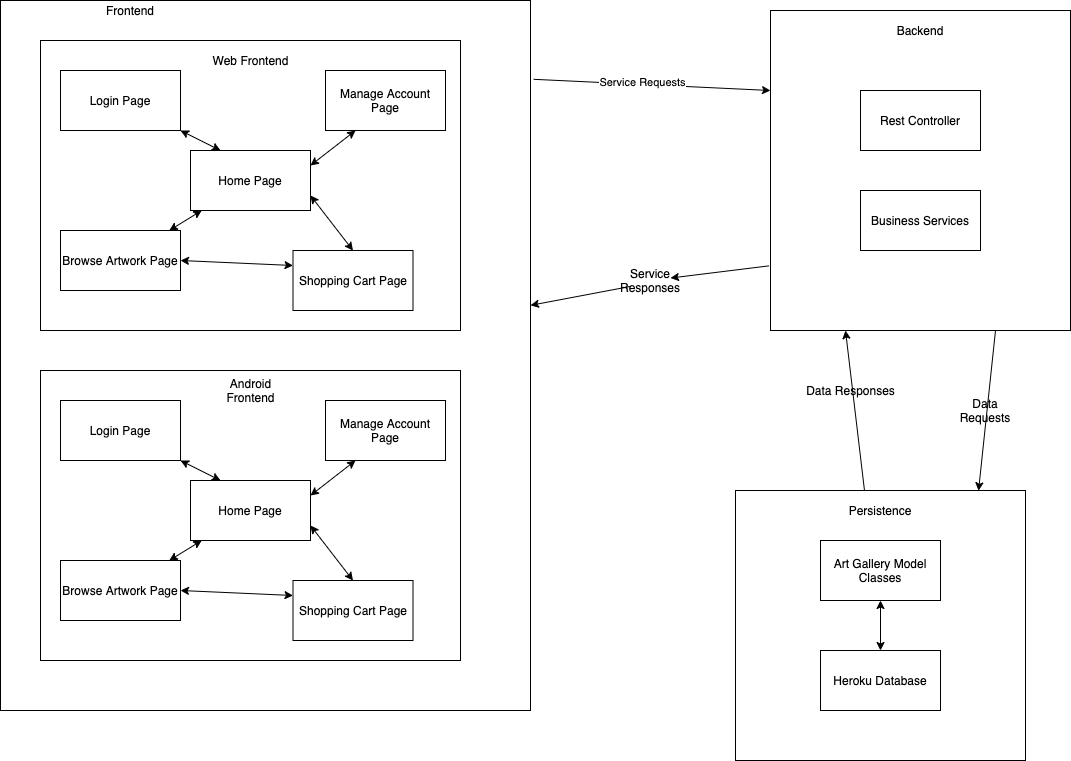

The diagram above was exported from draw.io. Its source (the exported page's mxGraphModel, read from the mxfile embedded in the PNG):
<mxGraphModel dx="1892" dy="1060" grid="1" gridSize="10" guides="1" tooltips="1" connect="1" arrows="1" fold="1" page="1" pageScale="1" pageWidth="690" pageHeight="980" math="0" shadow="0">
  <root>
    <mxCell id="WIyWlLk6GJQsqaUBKTNV-0" />
    <mxCell id="WIyWlLk6GJQsqaUBKTNV-1" parent="WIyWlLk6GJQsqaUBKTNV-0" />
    <mxCell id="o5zN-8nrDkbqEdKlQTl6-0" value="" style="rounded=0;whiteSpace=wrap;html=1;" vertex="1" parent="WIyWlLk6GJQsqaUBKTNV-1">
      <mxGeometry x="765" y="530" width="290" height="270" as="geometry" />
    </mxCell>
    <mxCell id="o5zN-8nrDkbqEdKlQTl6-1" value="Persistence" style="text;html=1;strokeColor=none;fillColor=none;align=center;verticalAlign=middle;whiteSpace=wrap;rounded=0;" vertex="1" parent="WIyWlLk6GJQsqaUBKTNV-1">
      <mxGeometry x="890" y="540" width="40" height="20" as="geometry" />
    </mxCell>
    <mxCell id="o5zN-8nrDkbqEdKlQTl6-3" value="" style="rounded=0;whiteSpace=wrap;html=1;" vertex="1" parent="WIyWlLk6GJQsqaUBKTNV-1">
      <mxGeometry x="30" y="40" width="530" height="710" as="geometry" />
    </mxCell>
    <mxCell id="o5zN-8nrDkbqEdKlQTl6-4" value="" style="rounded=0;whiteSpace=wrap;html=1;" vertex="1" parent="WIyWlLk6GJQsqaUBKTNV-1">
      <mxGeometry x="800" y="50" width="300" height="320" as="geometry" />
    </mxCell>
    <mxCell id="o5zN-8nrDkbqEdKlQTl6-6" value="Frontend" style="text;html=1;strokeColor=none;fillColor=none;align=center;verticalAlign=middle;whiteSpace=wrap;rounded=0;" vertex="1" parent="WIyWlLk6GJQsqaUBKTNV-1">
      <mxGeometry x="140" y="40" width="40" height="20" as="geometry" />
    </mxCell>
    <mxCell id="o5zN-8nrDkbqEdKlQTl6-7" value="Backend" style="text;html=1;strokeColor=none;fillColor=none;align=center;verticalAlign=middle;whiteSpace=wrap;rounded=0;" vertex="1" parent="WIyWlLk6GJQsqaUBKTNV-1">
      <mxGeometry x="930" y="60" width="40" height="20" as="geometry" />
    </mxCell>
    <mxCell id="o5zN-8nrDkbqEdKlQTl6-11" value="" style="rounded=0;whiteSpace=wrap;html=1;" vertex="1" parent="WIyWlLk6GJQsqaUBKTNV-1">
      <mxGeometry x="70" y="80" width="420" height="290" as="geometry" />
    </mxCell>
    <mxCell id="o5zN-8nrDkbqEdKlQTl6-15" value="Web Frontend" style="text;html=1;strokeColor=none;fillColor=none;align=center;verticalAlign=middle;whiteSpace=wrap;rounded=0;" vertex="1" parent="WIyWlLk6GJQsqaUBKTNV-1">
      <mxGeometry x="237.5" y="90" width="85" height="20" as="geometry" />
    </mxCell>
    <mxCell id="o5zN-8nrDkbqEdKlQTl6-20" value="Home Page" style="rounded=0;whiteSpace=wrap;html=1;" vertex="1" parent="WIyWlLk6GJQsqaUBKTNV-1">
      <mxGeometry x="220" y="190" width="120" height="60" as="geometry" />
    </mxCell>
    <mxCell id="o5zN-8nrDkbqEdKlQTl6-21" value="Login Page" style="rounded=0;whiteSpace=wrap;html=1;" vertex="1" parent="WIyWlLk6GJQsqaUBKTNV-1">
      <mxGeometry x="90" y="110" width="120" height="60" as="geometry" />
    </mxCell>
    <mxCell id="o5zN-8nrDkbqEdKlQTl6-22" value="Browse Artwork Page" style="rounded=0;whiteSpace=wrap;html=1;" vertex="1" parent="WIyWlLk6GJQsqaUBKTNV-1">
      <mxGeometry x="90" y="270" width="120" height="60" as="geometry" />
    </mxCell>
    <mxCell id="o5zN-8nrDkbqEdKlQTl6-23" value="" style="endArrow=classic;startArrow=classic;html=1;" edge="1" parent="WIyWlLk6GJQsqaUBKTNV-1" source="o5zN-8nrDkbqEdKlQTl6-22" target="o5zN-8nrDkbqEdKlQTl6-20">
      <mxGeometry width="50" height="50" relative="1" as="geometry">
        <mxPoint x="280" y="260" as="sourcePoint" />
        <mxPoint x="330" y="210" as="targetPoint" />
      </mxGeometry>
    </mxCell>
    <mxCell id="o5zN-8nrDkbqEdKlQTl6-24" value="" style="endArrow=classic;startArrow=classic;html=1;entryX=1;entryY=1;entryDx=0;entryDy=0;exitX=0.25;exitY=0;exitDx=0;exitDy=0;" edge="1" parent="WIyWlLk6GJQsqaUBKTNV-1" source="o5zN-8nrDkbqEdKlQTl6-20" target="o5zN-8nrDkbqEdKlQTl6-21">
      <mxGeometry width="50" height="50" relative="1" as="geometry">
        <mxPoint x="280" y="320" as="sourcePoint" />
        <mxPoint x="330" y="270" as="targetPoint" />
      </mxGeometry>
    </mxCell>
    <mxCell id="o5zN-8nrDkbqEdKlQTl6-25" value="Manage Account Page" style="rounded=0;whiteSpace=wrap;html=1;" vertex="1" parent="WIyWlLk6GJQsqaUBKTNV-1">
      <mxGeometry x="355" y="110" width="120" height="60" as="geometry" />
    </mxCell>
    <mxCell id="o5zN-8nrDkbqEdKlQTl6-26" value="Art Gallery Model Classes" style="rounded=0;whiteSpace=wrap;html=1;" vertex="1" parent="WIyWlLk6GJQsqaUBKTNV-1">
      <mxGeometry x="850" y="580" width="120" height="60" as="geometry" />
    </mxCell>
    <mxCell id="o5zN-8nrDkbqEdKlQTl6-27" value="Heroku Database" style="rounded=0;whiteSpace=wrap;html=1;" vertex="1" parent="WIyWlLk6GJQsqaUBKTNV-1">
      <mxGeometry x="850" y="690" width="120" height="60" as="geometry" />
    </mxCell>
    <mxCell id="o5zN-8nrDkbqEdKlQTl6-28" value="" style="endArrow=classic;startArrow=classic;html=1;entryX=0.5;entryY=1;entryDx=0;entryDy=0;exitX=0.5;exitY=0;exitDx=0;exitDy=0;" edge="1" parent="WIyWlLk6GJQsqaUBKTNV-1" source="o5zN-8nrDkbqEdKlQTl6-27" target="o5zN-8nrDkbqEdKlQTl6-26">
      <mxGeometry width="50" height="50" relative="1" as="geometry">
        <mxPoint x="885" y="700" as="sourcePoint" />
        <mxPoint x="935" y="650" as="targetPoint" />
      </mxGeometry>
    </mxCell>
    <mxCell id="o5zN-8nrDkbqEdKlQTl6-29" value="" style="endArrow=classic;html=1;entryX=0;entryY=0.25;entryDx=0;entryDy=0;exitX=1.006;exitY=0.111;exitDx=0;exitDy=0;exitPerimeter=0;" edge="1" parent="WIyWlLk6GJQsqaUBKTNV-1" source="o5zN-8nrDkbqEdKlQTl6-3" target="o5zN-8nrDkbqEdKlQTl6-4">
      <mxGeometry width="50" height="50" relative="1" as="geometry">
        <mxPoint x="610" y="170" as="sourcePoint" />
        <mxPoint x="660" y="120" as="targetPoint" />
      </mxGeometry>
    </mxCell>
    <mxCell id="o5zN-8nrDkbqEdKlQTl6-30" value="Service Requests" style="edgeLabel;html=1;align=center;verticalAlign=middle;resizable=0;points=[];" vertex="1" connectable="0" parent="o5zN-8nrDkbqEdKlQTl6-29">
      <mxGeometry x="-0.2138" y="-4" relative="1" as="geometry">
        <mxPoint x="14.17" y="-6.21" as="offset" />
      </mxGeometry>
    </mxCell>
    <mxCell id="o5zN-8nrDkbqEdKlQTl6-31" value="" style="endArrow=classic;html=1;exitX=-0.005;exitY=0.798;exitDx=0;exitDy=0;exitPerimeter=0;" edge="1" parent="WIyWlLk6GJQsqaUBKTNV-1" source="o5zN-8nrDkbqEdKlQTl6-32" target="o5zN-8nrDkbqEdKlQTl6-3">
      <mxGeometry width="50" height="50" relative="1" as="geometry">
        <mxPoint x="650" y="290" as="sourcePoint" />
        <mxPoint x="700" y="240" as="targetPoint" />
      </mxGeometry>
    </mxCell>
    <mxCell id="o5zN-8nrDkbqEdKlQTl6-36" value="" style="endArrow=classic;startArrow=classic;html=1;entryX=0.25;entryY=1;entryDx=0;entryDy=0;exitX=1;exitY=0.25;exitDx=0;exitDy=0;" edge="1" parent="WIyWlLk6GJQsqaUBKTNV-1" source="o5zN-8nrDkbqEdKlQTl6-20" target="o5zN-8nrDkbqEdKlQTl6-25">
      <mxGeometry width="50" height="50" relative="1" as="geometry">
        <mxPoint x="410" y="280" as="sourcePoint" />
        <mxPoint x="460" y="230" as="targetPoint" />
      </mxGeometry>
    </mxCell>
    <mxCell id="o5zN-8nrDkbqEdKlQTl6-37" value="Shopping Cart Page" style="rounded=0;whiteSpace=wrap;html=1;" vertex="1" parent="WIyWlLk6GJQsqaUBKTNV-1">
      <mxGeometry x="322.5" y="290" width="120" height="60" as="geometry" />
    </mxCell>
    <mxCell id="o5zN-8nrDkbqEdKlQTl6-38" value="" style="endArrow=classic;startArrow=classic;html=1;exitX=1;exitY=0.5;exitDx=0;exitDy=0;entryX=0;entryY=0.25;entryDx=0;entryDy=0;" edge="1" parent="WIyWlLk6GJQsqaUBKTNV-1" source="o5zN-8nrDkbqEdKlQTl6-22" target="o5zN-8nrDkbqEdKlQTl6-37">
      <mxGeometry width="50" height="50" relative="1" as="geometry">
        <mxPoint x="270" y="340" as="sourcePoint" />
        <mxPoint x="320" y="290" as="targetPoint" />
      </mxGeometry>
    </mxCell>
    <mxCell id="o5zN-8nrDkbqEdKlQTl6-39" value="" style="endArrow=classic;startArrow=classic;html=1;entryX=1;entryY=0.75;entryDx=0;entryDy=0;exitX=0.5;exitY=0;exitDx=0;exitDy=0;" edge="1" parent="WIyWlLk6GJQsqaUBKTNV-1" source="o5zN-8nrDkbqEdKlQTl6-37" target="o5zN-8nrDkbqEdKlQTl6-20">
      <mxGeometry width="50" height="50" relative="1" as="geometry">
        <mxPoint x="380" y="290" as="sourcePoint" />
        <mxPoint x="430" y="240" as="targetPoint" />
      </mxGeometry>
    </mxCell>
    <mxCell id="o5zN-8nrDkbqEdKlQTl6-44" value="" style="rounded=0;whiteSpace=wrap;html=1;" vertex="1" parent="WIyWlLk6GJQsqaUBKTNV-1">
      <mxGeometry x="70" y="410" width="420" height="290" as="geometry" />
    </mxCell>
    <mxCell id="o5zN-8nrDkbqEdKlQTl6-45" value="Android Frontend" style="text;html=1;strokeColor=none;fillColor=none;align=center;verticalAlign=middle;whiteSpace=wrap;rounded=0;" vertex="1" parent="WIyWlLk6GJQsqaUBKTNV-1">
      <mxGeometry x="237.5" y="420" width="85" height="20" as="geometry" />
    </mxCell>
    <mxCell id="o5zN-8nrDkbqEdKlQTl6-46" value="Home Page" style="rounded=0;whiteSpace=wrap;html=1;" vertex="1" parent="WIyWlLk6GJQsqaUBKTNV-1">
      <mxGeometry x="220" y="520" width="120" height="60" as="geometry" />
    </mxCell>
    <mxCell id="o5zN-8nrDkbqEdKlQTl6-47" value="Login Page" style="rounded=0;whiteSpace=wrap;html=1;" vertex="1" parent="WIyWlLk6GJQsqaUBKTNV-1">
      <mxGeometry x="90" y="440" width="120" height="60" as="geometry" />
    </mxCell>
    <mxCell id="o5zN-8nrDkbqEdKlQTl6-48" value="Browse Artwork Page" style="rounded=0;whiteSpace=wrap;html=1;" vertex="1" parent="WIyWlLk6GJQsqaUBKTNV-1">
      <mxGeometry x="90" y="600" width="120" height="60" as="geometry" />
    </mxCell>
    <mxCell id="o5zN-8nrDkbqEdKlQTl6-49" value="" style="endArrow=classic;startArrow=classic;html=1;" edge="1" parent="WIyWlLk6GJQsqaUBKTNV-1" source="o5zN-8nrDkbqEdKlQTl6-48" target="o5zN-8nrDkbqEdKlQTl6-46">
      <mxGeometry width="50" height="50" relative="1" as="geometry">
        <mxPoint x="280" y="590" as="sourcePoint" />
        <mxPoint x="330" y="540" as="targetPoint" />
      </mxGeometry>
    </mxCell>
    <mxCell id="o5zN-8nrDkbqEdKlQTl6-50" value="" style="endArrow=classic;startArrow=classic;html=1;entryX=1;entryY=1;entryDx=0;entryDy=0;exitX=0.25;exitY=0;exitDx=0;exitDy=0;" edge="1" parent="WIyWlLk6GJQsqaUBKTNV-1" source="o5zN-8nrDkbqEdKlQTl6-46" target="o5zN-8nrDkbqEdKlQTl6-47">
      <mxGeometry width="50" height="50" relative="1" as="geometry">
        <mxPoint x="280" y="650" as="sourcePoint" />
        <mxPoint x="330" y="600" as="targetPoint" />
      </mxGeometry>
    </mxCell>
    <mxCell id="o5zN-8nrDkbqEdKlQTl6-51" value="Manage Account Page" style="rounded=0;whiteSpace=wrap;html=1;" vertex="1" parent="WIyWlLk6GJQsqaUBKTNV-1">
      <mxGeometry x="355" y="440" width="120" height="60" as="geometry" />
    </mxCell>
    <mxCell id="o5zN-8nrDkbqEdKlQTl6-52" value="" style="endArrow=classic;startArrow=classic;html=1;entryX=0.25;entryY=1;entryDx=0;entryDy=0;exitX=1;exitY=0.25;exitDx=0;exitDy=0;" edge="1" parent="WIyWlLk6GJQsqaUBKTNV-1" source="o5zN-8nrDkbqEdKlQTl6-46" target="o5zN-8nrDkbqEdKlQTl6-51">
      <mxGeometry width="50" height="50" relative="1" as="geometry">
        <mxPoint x="410" y="610" as="sourcePoint" />
        <mxPoint x="460" y="560" as="targetPoint" />
      </mxGeometry>
    </mxCell>
    <mxCell id="o5zN-8nrDkbqEdKlQTl6-53" value="Shopping Cart Page" style="rounded=0;whiteSpace=wrap;html=1;" vertex="1" parent="WIyWlLk6GJQsqaUBKTNV-1">
      <mxGeometry x="322.5" y="620" width="120" height="60" as="geometry" />
    </mxCell>
    <mxCell id="o5zN-8nrDkbqEdKlQTl6-54" value="" style="endArrow=classic;startArrow=classic;html=1;exitX=1;exitY=0.5;exitDx=0;exitDy=0;entryX=0;entryY=0.25;entryDx=0;entryDy=0;" edge="1" parent="WIyWlLk6GJQsqaUBKTNV-1" source="o5zN-8nrDkbqEdKlQTl6-48" target="o5zN-8nrDkbqEdKlQTl6-53">
      <mxGeometry width="50" height="50" relative="1" as="geometry">
        <mxPoint x="270" y="670" as="sourcePoint" />
        <mxPoint x="320" y="620" as="targetPoint" />
      </mxGeometry>
    </mxCell>
    <mxCell id="o5zN-8nrDkbqEdKlQTl6-55" value="" style="endArrow=classic;startArrow=classic;html=1;entryX=1;entryY=0.75;entryDx=0;entryDy=0;exitX=0.5;exitY=0;exitDx=0;exitDy=0;" edge="1" parent="WIyWlLk6GJQsqaUBKTNV-1" source="o5zN-8nrDkbqEdKlQTl6-53" target="o5zN-8nrDkbqEdKlQTl6-46">
      <mxGeometry width="50" height="50" relative="1" as="geometry">
        <mxPoint x="380" y="620" as="sourcePoint" />
        <mxPoint x="430" y="570" as="targetPoint" />
      </mxGeometry>
    </mxCell>
    <mxCell id="o5zN-8nrDkbqEdKlQTl6-57" value="Rest Controller" style="rounded=0;whiteSpace=wrap;html=1;" vertex="1" parent="WIyWlLk6GJQsqaUBKTNV-1">
      <mxGeometry x="890" y="130" width="120" height="60" as="geometry" />
    </mxCell>
    <mxCell id="o5zN-8nrDkbqEdKlQTl6-58" value="Business Services" style="rounded=0;whiteSpace=wrap;html=1;" vertex="1" parent="WIyWlLk6GJQsqaUBKTNV-1">
      <mxGeometry x="890" y="230" width="120" height="60" as="geometry" />
    </mxCell>
    <mxCell id="o5zN-8nrDkbqEdKlQTl6-32" value="Service Responses" style="text;html=1;strokeColor=none;fillColor=none;align=center;verticalAlign=middle;whiteSpace=wrap;rounded=0;" vertex="1" parent="WIyWlLk6GJQsqaUBKTNV-1">
      <mxGeometry x="660" y="310" width="40" height="20" as="geometry" />
    </mxCell>
    <mxCell id="o5zN-8nrDkbqEdKlQTl6-60" value="" style="endArrow=classic;html=1;exitX=-0.005;exitY=0.798;exitDx=0;exitDy=0;exitPerimeter=0;" edge="1" parent="WIyWlLk6GJQsqaUBKTNV-1" source="o5zN-8nrDkbqEdKlQTl6-4" target="o5zN-8nrDkbqEdKlQTl6-32">
      <mxGeometry width="50" height="50" relative="1" as="geometry">
        <mxPoint x="798.5" y="305.3599999999999" as="sourcePoint" />
        <mxPoint x="560" y="347.82105263157905" as="targetPoint" />
      </mxGeometry>
    </mxCell>
    <mxCell id="o5zN-8nrDkbqEdKlQTl6-61" value="" style="endArrow=classic;html=1;exitX=0.75;exitY=1;exitDx=0;exitDy=0;entryX=0.838;entryY=0.001;entryDx=0;entryDy=0;entryPerimeter=0;" edge="1" parent="WIyWlLk6GJQsqaUBKTNV-1" source="o5zN-8nrDkbqEdKlQTl6-4" target="o5zN-8nrDkbqEdKlQTl6-0">
      <mxGeometry width="50" height="50" relative="1" as="geometry">
        <mxPoint x="960" y="510" as="sourcePoint" />
        <mxPoint x="1010" y="460" as="targetPoint" />
      </mxGeometry>
    </mxCell>
    <mxCell id="o5zN-8nrDkbqEdKlQTl6-63" value="Data Requests" style="text;html=1;strokeColor=none;fillColor=none;align=center;verticalAlign=middle;whiteSpace=wrap;rounded=0;" vertex="1" parent="WIyWlLk6GJQsqaUBKTNV-1">
      <mxGeometry x="995" y="440" width="40" height="20" as="geometry" />
    </mxCell>
    <mxCell id="o5zN-8nrDkbqEdKlQTl6-64" value="" style="endArrow=classic;html=1;entryX=0.25;entryY=1;entryDx=0;entryDy=0;" edge="1" parent="WIyWlLk6GJQsqaUBKTNV-1" source="o5zN-8nrDkbqEdKlQTl6-0" target="o5zN-8nrDkbqEdKlQTl6-4">
      <mxGeometry width="50" height="50" relative="1" as="geometry">
        <mxPoint x="800" y="490" as="sourcePoint" />
        <mxPoint x="850" y="440" as="targetPoint" />
      </mxGeometry>
    </mxCell>
    <mxCell id="o5zN-8nrDkbqEdKlQTl6-66" value="Data Responses" style="text;html=1;align=center;verticalAlign=middle;resizable=0;points=[];autosize=1;" vertex="1" parent="WIyWlLk6GJQsqaUBKTNV-1">
      <mxGeometry x="830" y="420" width="100" height="20" as="geometry" />
    </mxCell>
  </root>
</mxGraphModel>